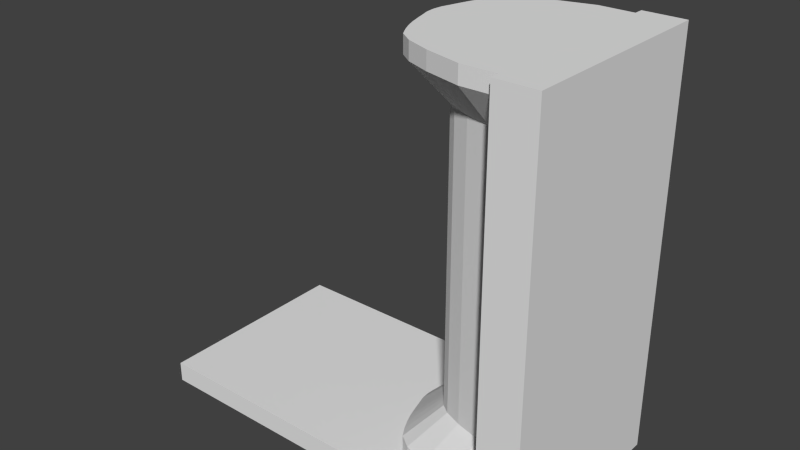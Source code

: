 # Source: Wall04.blend  (saved by Blender 2.76.0; exported with 4.5.12 LTS)
import bpy
from mathutils import Matrix  # noqa: F401  (used for matrix-valued properties, if any)

bpy.ops.wm.read_factory_settings(use_empty=True)
scene = bpy.context.scene
scene.name = 'Scene'

# ---- collections
col_collection_1 = bpy.data.collections.new('Collection 1'); scene.collection.children.link(col_collection_1)

# ---- world
world_world = bpy.data.worlds.new('World'); scene.world = world_world
world_world.color = (0.05088, 0.05088, 0.05088)
world_world.use_sun_shadow = False
world_world.sun_shadow_jitter_overblur = 0.0
world_world.cycles.sampling_method = 'MANUAL'
world_world.cycles.sample_map_resolution = 256

# ---- meshes
me_cube_001 = bpy.data.meshes.new('Cube.001')
me_cube_001.from_pydata([(0.5, -0.25, 1.0), (0.5, -0.25, 0.25), (-0.5, 1.49e-08, -8.941e-08), (0.4, 0.25, 1.0), (0.5, 0.25, 0.25), (0.2463, 0.25, -8.941e-08), (0.5, -1.49e-08, 1.0), (0.5, -1.49e-08, -8.941e-08), (0.4, -1.49e-08, 1.0), (0.2463, 1.49e-08, -8.941e-08), (0.5, -1.49e-08, 0.25), (0.4, 0.25, 0.05), (-0.5, 1.49e-08, 0.05), (0.4, -0.02273, 1.0), (0.4, -0.04545, 1.0), (0.4, -0.06818, 1.0), (0.4, -0.09091, 1.0), (0.4, -0.1136, 1.0), (0.4, -0.1364, 1.0), (0.4, -0.1591, 1.0), (0.4, -0.1818, 1.0), (0.4, -0.2045, 1.0), (0.4, 0.2045, 1.0), (0.4, 0.1818, 1.0), (0.4, 0.1591, 1.0), (0.4, 0.1364, 1.0), (0.4, 0.1136, 1.0), (0.4, 0.09091, 1.0), (0.4, 0.06818, 1.0), (0.4, 0.04545, 1.0), (0.4, 0.02273, 1.0), (0.4, 0.1591, 0.05), (0.4, 0.1136, 0.05), (0.4, -0.04545, 0.05), (0.4, -0.1591, 0.05), (0.4, -0.1818, 0.05), (0.4, -0.2045, 0.05), (0.4, -0.2273, 0.05), (0.0842, -1.162e-08, 1.0), (0.0842, -1.162e-08, 0.05), (0.1063, -0.09091, 1.0), (0.1718, -0.1818, 1.0), (0.3172, 0.2273, 1.0), (0.2304, 0.2045, 1.0), (0.1718, 0.1818, 1.0), (0.14, 0.1591, 1.0), (0.1264, 0.1364, 1.0), (0.09932, 0.06818, 1.0), (0.3172, 0.2273, 0.05), (0.2304, 0.2045, 0.05), (0.1718, 0.1818, 0.05), (0.09302, 0.04545, 0.05), (0.1063, -0.09091, 0.05), (0.14, -0.1591, 0.05), (0.1718, -0.1818, 0.05), (0.4, -0.1591, 0.18), (0.4, 0.1591, 0.87), (0.4, 0.1591, 0.18), (0.1754, -1.708e-08, 0.18), (0.0864, -0.02273, 0.09), (0.0864, -0.02273, 0.96), (0.09302, -0.04545, 0.09), (0.09302, -0.04545, 0.96), (0.186, -0.04773, 0.18), (0.1063, -0.09091, 0.09), (0.1909, -0.06364, 0.18), (0.1909, -0.06364, 0.87), (0.1152, -0.1136, 0.09), (0.1971, -0.07955, 0.18), (0.1971, -0.07955, 0.87), (0.1264, -0.1364, 0.09), (0.2049, -0.09545, 0.87), (0.1264, -0.1364, 0.96), (0.2145, -0.1114, 0.87), (0.14, -0.1591, 0.96), (0.1718, -0.1818, 0.96), (0.2304, -0.2045, 0.09), (0.2777, -0.1432, 0.18), (0.2304, -0.2045, 0.96), (0.3172, -0.2273, 0.09), (0.3385, -0.1591, 0.18), (0.0864, 0.02273, 0.96), (0.177, 0.01591, 0.87), (0.177, 0.01591, 0.18), (0.186, 0.04773, 0.87), (0.09932, 0.06818, 0.09), (0.1971, 0.07955, 0.18), (0.1152, 0.1136, 0.09), (0.1264, 0.1364, 0.96), (0.1264, 0.1364, 0.09), (0.2145, 0.1114, 0.18), (0.2367, 0.1273, 0.87), (0.2367, 0.1273, 0.18), (0.1718, 0.1818, 0.09), (0.2304, 0.2045, 0.96), (0.2777, 0.1432, 0.87), (0.2777, 0.1432, 0.18), (0.3172, 0.2273, 0.96), (0.3385, 0.1591, 0.87), (0.3385, 0.1591, 0.18), (-0.5, -0.25, 0.05), (-0.5, -0.25, -8.941e-08), (0.2463, -0.25, -8.941e-08), (0.5, -0.25, -8.941e-08), (-0.5, 0.25, 0.05), (-0.5, 0.25, -8.941e-08), (0.5, 0.25, 1.0), (0.5, 0.25, -8.941e-08), (0.4, -0.25, 1.0), (0.3172, -0.2273, 0.05), (0.4, -0.2273, 1.0), (0.4, 0.02273, 0.05), (0.4, -1.49e-08, 0.05), (0.4, -0.25, 0.05), (0.4, 0.2273, 1.0), (0.4, 0.2273, 0.05), (0.4, 0.2045, 0.05), (0.4, 0.1818, 0.05), (0.4, 0.1364, 0.05), (0.4, 0.09091, 0.05), (0.4, 0.06818, 0.05), (0.4, 0.04545, 0.05), (0.4, -0.02273, 0.05), (0.4, -0.06818, 0.05), (0.4, -0.09091, 0.05), (0.4, -0.1136, 0.05), (0.4, -0.1364, 0.05), (0.3172, -0.2273, 1.0), (0.4, -0.2273, 0.96), (0.4, 0.2273, 0.09), (0.0864, 0.02273, 1.0), (0.0864, 0.02273, 0.05), (0.0864, -0.02273, 1.0), (0.09302, -0.04545, 1.0), (0.09932, -0.06818, 1.0), (0.1152, -0.1136, 1.0), (0.1264, -0.1364, 1.0), (0.14, -0.1591, 1.0), (0.2304, -0.2045, 1.0), (0.1152, 0.1136, 1.0), (0.1063, 0.09091, 1.0), (0.09302, 0.04545, 1.0), (0.14, 0.1591, 0.05), (0.1264, 0.1364, 0.05), (0.1152, 0.1136, 0.05), (0.1063, 0.09091, 0.05), (0.09932, 0.06818, 0.05), (0.0864, -0.02273, 0.05), (0.09302, -0.04545, 0.05), (0.09932, -0.06818, 0.05), (0.1152, -0.1136, 0.05), (0.1264, -0.1364, 0.05), (0.2304, -0.2045, 0.05), (0.4, -0.2273, 0.09), (0.4, -0.1591, 0.87), (0.4, 0.2273, 0.96), (0.2304, 0.2045, 0.09), (0.3172, 0.2273, 0.09), (0.1718, 0.1818, 0.96), (0.14, 0.1591, 0.09), (0.2145, 0.1114, 0.87), (0.14, 0.1591, 0.96), (0.2049, 0.09545, 0.18), (0.2049, 0.09545, 0.87), (0.1971, 0.07955, 0.87), (0.1152, 0.1136, 0.96), (0.1063, 0.09091, 0.09), (0.1909, 0.06364, 0.18), (0.1909, 0.06364, 0.87), (0.1063, 0.09091, 0.96), (0.186, 0.04773, 0.18), (0.09932, 0.06818, 0.96), (0.09302, 0.04545, 0.09), (0.1816, 0.03182, 0.18), (0.1816, 0.03182, 0.87), (0.09302, 0.04545, 0.96), (0.0864, 0.02273, 0.09), (0.0842, -1.162e-08, 0.09), (0.1754, -1.708e-08, 0.87), (0.0842, -1.162e-08, 0.96), (0.3385, -0.1591, 0.87), (0.2777, -0.1432, 0.87), (0.3172, -0.2273, 0.96), (0.1718, -0.1818, 0.09), (0.2367, -0.1273, 0.18), (0.2367, -0.1273, 0.87), (0.14, -0.1591, 0.09), (0.2145, -0.1114, 0.18), (0.2049, -0.09545, 0.18), (0.1152, -0.1136, 0.96), (0.1063, -0.09091, 0.96), (0.09932, -0.06818, 0.09), (0.186, -0.04773, 0.87), (0.09932, -0.06818, 0.96), (0.1816, -0.03182, 0.18), (0.1816, -0.03182, 0.87), (0.177, -0.01591, 0.18), (0.177, -0.01591, 0.87), (0.186, -0.04773, 0.41), (0.186, -0.04773, 0.64), (0.186, 0.04773, 0.64), (0.186, 0.04773, 0.41), (0.1754, -1.708e-08, 0.64), (0.1754, -1.708e-08, 0.41), (0.177, -0.01591, 0.41), (0.177, -0.01591, 0.64), (0.1816, -0.03182, 0.41), (0.1816, -0.03182, 0.64), (0.1906, -0.06364, 0.525), (0.177, 0.01591, 0.64), (0.177, 0.01591, 0.41), (0.1816, 0.03182, 0.64), (0.1816, 0.03182, 0.41), (0.1906, 0.06364, 0.525), (0.2493, -0.04773, 0.41), (0.1979, -0.04773, 0.6265), (0.1979, 0.04773, 0.6265), (0.2493, 0.04773, 0.41), (0.1979, -1.708e-08, 0.6265), (0.2493, -1.708e-08, 0.41), (0.2493, -0.01591, 0.41), (0.1979, -0.01591, 0.6265), (0.2493, -0.03182, 0.41), (0.1979, -0.03182, 0.6265), (0.197, -0.06364, 0.525), (0.1979, 0.01591, 0.6265), (0.2493, 0.01591, 0.41), (0.1979, 0.03182, 0.6265), (0.2493, 0.03182, 0.41), (0.197, 0.06364, 0.525), (0.1971, 0.07955, 0.525), (0.1971, -0.07955, 0.525), (0.2304, 0.007202, 0.4477), (0.1893, -1.714e-08, 0.444), (0.1846, -1.708e-08, 0.4331), (0.1824, -1.708e-08, 0.4216), (0.1846, -1.708e-08, 0.41), (0.1907, 0.008118, 0.4448), (0.1868, 0.01061, 0.4331), (0.1846, 0.01148, 0.4216), (0.1868, 0.01061, 0.41), (0.2264, 0.01331, 0.4469), (0.1948, 0.015, 0.447), (0.1928, 0.0196, 0.4331), (0.1912, 0.02121, 0.4216), (0.1928, 0.0196, 0.41), (0.2008, 0.0196, 0.4504), (0.2018, 0.02561, 0.4331), (0.2009, 0.02772, 0.4216), (0.2018, 0.02561, 0.41), (0.2079, 0.02121, 0.4543), (0.2124, 0.02772, 0.4331), (0.2124, 0.03, 0.4216), (0.2124, 0.02772, 0.41), (0.2204, 0.01739, 0.4458), (0.215, 0.0196, 0.4582), (0.223, 0.02561, 0.4331), (0.2238, 0.02772, 0.4216), (0.223, 0.02561, 0.41), (0.2134, 0.01882, 0.4444), (0.221, 0.015, 0.4616), (0.232, 0.0196, 0.4331), (0.2336, 0.02121, 0.4216), (0.232, 0.0196, 0.41), (0.225, 0.008118, 0.4638), (0.238, 0.01061, 0.4331), (0.2401, 0.01148, 0.4216), (0.238, 0.01061, 0.41), (0.2063, 0.01739, 0.4431), (0.2264, -2.353e-08, 0.4646), (0.2401, -2.626e-08, 0.4331), (0.2424, -2.533e-08, 0.4216), (0.2401, -2.626e-08, 0.41), (0.225, -0.008118, 0.4638), (0.238, -0.01061, 0.4331), (0.2401, -0.01148, 0.4216), (0.238, -0.01061, 0.41), (0.2003, 0.01331, 0.4419), (0.221, -0.015, 0.4616), (0.232, -0.0196, 0.4331), (0.2336, -0.02121, 0.4216), (0.232, -0.0196, 0.41), (0.215, -0.0196, 0.4582), (0.223, -0.02561, 0.4331), (0.2238, -0.02772, 0.4216), (0.223, -0.02561, 0.41), (0.1963, 0.007202, 0.4411), (0.2079, -0.02121, 0.4543), (0.2124, -0.02772, 0.4331), (0.2124, -0.03, 0.4216), (0.2124, -0.02772, 0.41), (0.2008, -0.0196, 0.4504), (0.2018, -0.02561, 0.4331), (0.2009, -0.02772, 0.4216), (0.2018, -0.02561, 0.41), (0.1949, -1.744e-08, 0.4409), (0.1948, -0.015, 0.447), (0.1928, -0.0196, 0.4331), (0.1912, -0.02121, 0.4216), (0.1928, -0.0196, 0.41), (0.1907, -0.008118, 0.4448), (0.1868, -0.01061, 0.4331), (0.1846, -0.01148, 0.4216), (0.1868, -0.01061, 0.41), (0.203, 0.02356, 0.4131), (0.1914, -1.713e-08, 0.4452), (0.2074, 0.01275, 0.4131), (0.1927, 0.007202, 0.4459), (0.2126, 0.0255, 0.4131), (0.1962, 0.01331, 0.4478), (0.2126, 0.0138, 0.4131), (0.2016, 0.01739, 0.4508), (0.2126, -2.156e-08, 0.4131), (0.2079, 0.01882, 0.4543), (0.2222, 0.02356, 0.4131), (0.2142, 0.01739, 0.4578), (0.2178, 0.01275, 0.4131), (0.2303, 0.01803, 0.4131), (0.2195, 0.01331, 0.4608), (0.2222, 0.009758, 0.4131), (0.2231, 0.007202, 0.4627), (0.2357, 0.009758, 0.4131), (0.2243, -2.28e-08, 0.4634), (0.2251, 0.005281, 0.4131), (0.2231, -0.007202, 0.4627), (0.2376, -2.539e-08, 0.4131), (0.2195, -0.01331, 0.4608), (0.2261, -2.147e-08, 0.4131), (0.2142, -0.01739, 0.4578), (0.2251, -0.005281, 0.4131), (0.2079, -0.01882, 0.4543), (0.2222, -0.009758, 0.4131), (0.2016, -0.01739, 0.4508), (0.2357, -0.009758, 0.4131), (0.1962, -0.01331, 0.4478), (0.2303, -0.01803, 0.4131), (0.1927, -0.007202, 0.4459), (0.2318, -2.311e-08, 0.448), (0.2304, -0.007202, 0.4477), (0.2264, -0.01331, 0.4469), (0.2204, -0.01739, 0.4458), (0.2134, -0.01882, 0.4444), (0.2063, -0.01739, 0.4431), (0.2003, -0.01331, 0.4419), (0.1963, -0.007202, 0.4411), (0.203, 0.009758, 0.4131), (0.1949, 0.01803, 0.4131), (0.2001, 0.005281, 0.4131), (0.1894, 0.009758, 0.4131), (0.199, -1.771e-08, 0.4131), (0.1875, -1.771e-08, 0.4131), (0.2178, -0.01275, 0.4131), (0.2222, -0.02356, 0.4131), (0.2126, -0.0138, 0.4131), (0.2126, -0.0255, 0.4131), (0.2074, -0.01275, 0.4131), (0.203, -0.02356, 0.4131), (0.203, -0.009758, 0.4131), (0.1949, -0.01803, 0.4131), (0.2001, -0.005281, 0.4131), (0.1894, -0.009758, 0.4131), (0.1886, 0.006477, 0.4568), (0.1875, -1.678e-08, 0.4562), (0.1918, 0.01197, 0.4586), (0.1966, 0.01564, 0.4612), (0.2023, 0.01692, 0.4644), (0.208, 0.01564, 0.4675), (0.2128, 0.01197, 0.4702), (0.216, 0.006477, 0.472), (0.2171, -2.188e-08, 0.4726), (0.216, -0.006477, 0.472), (0.2128, -0.01197, 0.4702), (0.208, -0.01564, 0.4675), (0.2023, -0.01692, 0.4644), (0.1966, -0.01564, 0.4612), (0.1918, -0.01197, 0.4586), (0.1886, -0.006477, 0.4568), (0.2144, -0.005746, 0.4711), (0.1973, -0.01387, 0.4616), (0.2023, 0.01501, 0.4644), (0.2154, -2.13e-08, 0.4717), (0.1892, -1.677e-08, 0.4571), (0.2144, 0.005746, 0.4711), (0.2116, -0.01062, 0.4695), (0.1973, 0.01387, 0.4616), (0.193, 0.01062, 0.4592), (0.1902, 0.005746, 0.4576), (0.2023, -0.01501, 0.4644), (0.2073, -0.01387, 0.4672), (0.2116, 0.01062, 0.4695), (0.2073, 0.01387, 0.4672), (0.1902, -0.005746, 0.4576), (0.193, -0.01062, 0.4592), (0.2335, 0.04035, 0.41), (0.2176, 0.03298, 0.41), (0.2308, -0.03772, 0.41)], [], [(106, 6, 10, 4), (110, 21, 138, 127), (19, 18, 136, 137), (30, 29, 141, 130), (18, 17, 135, 136), (171, 47, 140, 169), (169, 140, 139, 165), (24, 23, 44, 45), (25, 24, 45, 46), (8, 30, 130, 38), (17, 16, 40, 135), (49, 156, 157, 48), (77, 80, 180, 181), (53, 54, 183, 186), (71, 73, 74, 72), (59, 61, 194, 196), (55, 154, 180, 80), (113, 100, 101, 102), (12, 104, 105, 2), (107, 11, 4), (10, 1, 103, 7), (9, 2, 105, 5), (6, 8, 13, 14, 15, 16, 17, 18, 19, 20, 21, 110, 108, 0), (106, 3, 114, 22, 23, 24, 25, 26, 27, 28, 29, 30, 8, 6), (112, 12, 100, 113, 37, 36, 35, 34, 126, 125, 124, 123, 33, 122), (7, 9, 5, 107), (103, 102, 9, 7), (102, 101, 2, 9), (4, 10, 7, 107), (6, 0, 1, 10), (104, 11, 5, 105), (12, 112, 111, 121, 120, 119, 32, 118, 31, 117, 116, 115, 11, 104), (3, 106, 4, 11), (100, 12, 2, 101), (115, 129, 57, 56, 155, 114, 3, 11), (37, 113, 108, 110, 128, 154, 55, 153), (102, 103, 113), (0, 108, 113, 1), (1, 113, 103), (5, 11, 107), (22, 114, 42, 43), (31, 118, 143, 142), (34, 35, 54, 53), (117, 31, 142, 50), (126, 34, 53, 151), (128, 110, 127, 182), (116, 117, 50, 49), (125, 126, 151, 150), (21, 20, 41, 138), (115, 116, 49, 48), (124, 125, 150, 52), (20, 19, 137, 41), (123, 124, 52, 149), (129, 115, 48, 157), (33, 123, 149, 148), (29, 28, 47, 141), (179, 60, 132, 38), (60, 62, 133, 132), (62, 193, 134, 133), (193, 190, 40, 134), (190, 189, 135, 40), (189, 72, 136, 135), (72, 74, 137, 136), (74, 75, 41, 137), (75, 78, 138, 41), (78, 182, 127, 138), (179, 38, 130, 81), (81, 130, 141, 175), (175, 141, 47, 171), (165, 139, 46, 88), (88, 46, 45, 161), (161, 45, 44, 158), (158, 44, 43, 94), (94, 43, 42, 97), (35, 36, 152, 54), (118, 32, 144, 143), (23, 22, 43, 44), (36, 37, 109, 152), (32, 119, 145, 144), (13, 8, 38, 132), (119, 120, 146, 145), (14, 13, 132, 133), (120, 121, 51, 146), (26, 25, 46, 139), (15, 14, 133, 134), (121, 111, 131, 51), (27, 26, 139, 140), (16, 15, 134, 40), (112, 122, 147, 39), (28, 27, 140, 47), (111, 112, 39, 131), (122, 33, 148, 147), (156, 96, 99, 157), (96, 95, 98, 99), (95, 94, 97, 98), (50, 93, 156, 49), (93, 92, 96, 156), (92, 91, 95, 96), (91, 158, 94, 95), (142, 159, 93, 50), (159, 90, 92, 93), (90, 160, 91, 92), (160, 161, 158, 91), (143, 89, 159, 142), (89, 162, 90, 159), (162, 163, 160, 90), (163, 88, 161, 160), (144, 87, 89, 143), (87, 86, 162, 89), (86, 230, 164, 163, 162), (164, 165, 88, 163), (145, 166, 87, 144), (166, 167, 86, 87), (168, 169, 165, 164), (146, 85, 166, 145), (85, 170, 167, 166), (200, 84, 168, 213), (84, 171, 169, 168), (51, 172, 85, 146), (172, 173, 170, 85), (211, 174, 84, 200), (174, 175, 171, 84), (131, 176, 172, 51), (176, 83, 173, 172), (209, 82, 174, 211), (82, 81, 175, 174), (39, 177, 176, 131), (177, 58, 83, 176), (202, 178, 82, 209), (178, 179, 81, 82), (152, 109, 79, 76), (76, 79, 80, 77), (181, 180, 182, 78), (54, 152, 76, 183), (183, 76, 77, 184), (184, 77, 181, 185), (185, 181, 78, 75), (186, 183, 184, 187), (187, 184, 185, 73), (73, 185, 75, 74), (151, 53, 186, 70), (70, 186, 187, 188), (188, 187, 73, 71), (150, 151, 70, 67), (67, 70, 188, 68), (68, 188, 71, 69, 231), (69, 71, 72, 189), (52, 150, 67, 64), (64, 67, 68, 65), (66, 69, 189, 190), (149, 52, 64, 191), (191, 64, 65, 63), (192, 66, 190, 193), (148, 149, 191, 61), (61, 191, 63, 194), (207, 199, 192, 195), (195, 192, 193, 62), (147, 148, 61, 59), (205, 207, 195, 197), (197, 195, 62, 60), (39, 147, 59, 177), (177, 59, 196, 58), (202, 205, 197, 178), (178, 197, 60, 179), (114, 155, 97, 42), (155, 56, 98, 97), (56, 57, 99, 98), (57, 129, 157, 99), (37, 153, 79, 109), (153, 55, 80, 79), (154, 128, 182, 180), (58, 196, 204, 203), (207, 205, 221, 223), (196, 194, 206, 204), (194, 63, 198, 206), (63, 65, 208, 198), (202, 209, 225, 218), (58, 203, 210, 83), (205, 202, 218, 221), (83, 210, 212, 173), (173, 212, 201, 170), (208, 199, 215, 224), (200, 213, 229, 216), (219, 220, 221, 218), (220, 222, 223, 221), (222, 214, 215, 223), (219, 218, 225, 226), (226, 225, 227, 228), (228, 227, 216, 217), (214, 224, 215), (209, 211, 227, 225), (199, 207, 223, 215), (211, 200, 216, 227), (198, 208, 224, 214), (199, 208, 66, 192), (164, 230, 213, 168), (170, 201, 213, 167), (217, 216, 229), (213, 201, 217, 229), (86, 167, 213, 230), (69, 66, 208, 231), (68, 231, 208, 65), (236, 235, 239, 240), (234, 233, 237, 238), (235, 234, 238, 239), (240, 239, 244, 245), (238, 237, 242, 243), (239, 238, 243, 244), (244, 243, 247, 248), (245, 244, 248, 249), (243, 242, 246, 247), (248, 247, 251, 252), (249, 248, 252, 253), (247, 246, 250, 251), (253, 252, 257, 258), (251, 250, 255, 256), (252, 251, 256, 257), (256, 255, 260, 261), (257, 256, 261, 262), (258, 257, 262, 263), (262, 261, 265, 266), (263, 262, 266, 267), (261, 260, 264, 265), (267, 266, 271, 272), (265, 264, 269, 270), (266, 265, 270, 271), (272, 271, 275, 276), (270, 269, 273, 274), (271, 270, 274, 275), (275, 274, 279, 280), (276, 275, 280, 281), (274, 273, 278, 279), (280, 279, 283, 284), (281, 280, 284, 285), (279, 278, 282, 283), (285, 284, 289, 290), (283, 282, 287, 288), (284, 283, 288, 289), (290, 289, 293, 294), (288, 287, 291, 292), (289, 288, 292, 293), (293, 292, 297, 298), (294, 293, 298, 299), (292, 291, 296, 297), (298, 297, 301, 302), (299, 298, 302, 303), (297, 296, 300, 301), (269, 264, 368, 369), (336, 305, 381, 391), (309, 311, 384, 385), (282, 278, 371, 372), (318, 320, 382, 389), (287, 282, 372, 373), (237, 233, 362, 361), (326, 328, 388, 383), (255, 250, 365, 366), (250, 246, 364, 365), (307, 309, 385, 386), (334, 336, 391, 392), (315, 318, 389, 390), (324, 326, 383, 377), (303, 302, 235, 236), (301, 300, 233, 234), (291, 287, 373, 374), (302, 301, 234, 235), (296, 291, 374, 375), (350, 349, 347, 348), (348, 347, 345, 346), (346, 345, 306, 304), (304, 306, 310, 308), (308, 310, 316, 314), (314, 316, 319, 317), (317, 319, 323, 321), (321, 323, 327, 325), (325, 327, 329, 333), (333, 329, 331, 335), (335, 331, 351, 352), (352, 351, 353, 354), (354, 353, 355, 356), (356, 355, 357, 358), (358, 357, 359, 360), (349, 312, 347), (332, 330, 341, 342), (307, 305, 295, 286), (322, 320, 232, 337), (326, 324, 338, 339), (311, 309, 277, 268), (336, 334, 343, 344), (315, 313, 259, 254), (330, 328, 340, 341), (320, 318, 241, 232), (309, 307, 286, 277), (334, 332, 342, 343), (324, 322, 337, 338), (313, 311, 268, 259), (328, 326, 339, 340), (318, 315, 254, 241), (305, 336, 344, 295), (341, 340, 352, 354), (232, 241, 317, 321), (286, 295, 350, 348), (343, 342, 356, 358), (254, 259, 308, 314), (337, 232, 321, 325), (340, 339, 335, 352), (277, 286, 348, 346), (268, 277, 346, 304), (295, 344, 360, 350), (338, 337, 325, 333), (342, 341, 354, 356), (339, 338, 333, 335), (241, 254, 314, 317), (259, 268, 304, 308), (344, 343, 358, 360), (347, 312, 345), (345, 312, 306), (306, 312, 310), (310, 312, 316), (316, 312, 319), (319, 312, 323), (323, 312, 327), (327, 312, 329), (329, 312, 331), (331, 312, 351), (351, 312, 353), (353, 312, 355), (355, 312, 357), (357, 312, 359), (359, 312, 349), (360, 359, 349, 350), (370, 369, 380, 377), (361, 362, 381, 386), (371, 370, 377, 383), (366, 365, 379, 390), (375, 374, 378, 392), (374, 373, 387, 378), (365, 364, 384, 379), (369, 368, 382, 380), (362, 376, 391, 381), (368, 367, 389, 382), (372, 371, 383, 388), (364, 363, 385, 384), (363, 361, 386, 385), (373, 372, 388, 387), (367, 366, 390, 389), (376, 375, 392, 391), (242, 237, 361, 363), (328, 330, 387, 388), (246, 242, 363, 364), (320, 322, 380, 382), (311, 313, 379, 384), (278, 273, 370, 371), (233, 300, 376, 362), (330, 332, 378, 387), (300, 296, 375, 376), (273, 269, 369, 370), (322, 324, 377, 380), (260, 255, 366, 367), (313, 315, 390, 379), (332, 334, 392, 378), (305, 307, 386, 381), (264, 260, 367, 368), (203, 236, 240, 210), (204, 303, 236, 203), (206, 299, 303, 204), (210, 240, 245, 212), (201, 212, 249), (245, 249, 212), (206, 198, 294, 299), (201, 249, 394, 393, 217), (249, 253, 394), (253, 258, 394), (258, 263, 393, 394), (217, 393, 228), (393, 263, 228), (226, 228, 263, 267), (226, 267, 272, 219), (219, 272, 276, 220), (222, 220, 276, 281), (285, 395, 222), (281, 285, 222), (290, 395, 285), (222, 395, 214), (294, 198, 290), (214, 290, 198)])
me_cube_001.use_remesh_preserve_volume = False
me_cube_001.use_remesh_preserve_attributes = False
me_cube_001.use_mirror_vertex_groups = False
me_cube_001.update()

# ---- objects
ob_wall04 = bpy.data.objects.new('Wall04', me_cube_001)

# ---- transforms, parenting, visibility, modifiers, constraints
ob_wall04.location = (0.0, 0.0, 0.0)
ob_wall04.lineart.crease_threshold = 0.0

# ---- collection membership
col_collection_1.objects.link(ob_wall04)

# ---- scene / render settings (as saved in the file)
scene.frame_start = 1; scene.frame_end = 250; scene.frame_set(43)
scene.render.engine = 'BLENDER_EEVEE_NEXT'
scene.render.resolution_percentage = 50
scene.render.dither_intensity = 0.0
scene.cycles.use_denoising = False
scene.cycles.samples = 10
scene.cycles.sampling_pattern = 'TABULATED_SOBOL'
scene.cycles.light_sampling_threshold = 0.0
scene.cycles.use_adaptive_sampling = False
scene.cycles.use_light_tree = False
scene.cycles.blur_glossy = 0.0
scene.cycles.pixel_filter_type = 'GAUSSIAN'
scene.cycles.sample_clamp_indirect = 0.0
scene.view_settings.view_transform = 'Standard'
bpy.context.view_layer.update()

# ---- added for rendering (the .blend has no active camera and no usable light): camera, sun
cam_auto = bpy.data.cameras.new('AutoCamera')
cam_auto.lens = 50.0
cam_auto.sensor_width = 36.0
cam_auto.clip_end = 1000.0
ob_auto_camera = bpy.data.objects.new('AutoCamera', cam_auto)
scene.collection.objects.link(ob_auto_camera)
ob_auto_camera.location = (1.38784, -1.6654, 1.61027)
ob_auto_camera.rotation_euler = (1.09748, -7.21219e-08, 0.694738)
scene.camera = ob_auto_camera
light_auto_sun = bpy.data.lights.new('AutoSun', 'SUN')
light_auto_sun.energy = 3.0
light_auto_sun.angle = 0.0523599
ob_auto_sun = bpy.data.objects.new('AutoSun', light_auto_sun)
scene.collection.objects.link(ob_auto_sun)
ob_auto_sun.rotation_euler = (0.872665, 0.174533, 0.523599)
bpy.context.view_layer.update()
